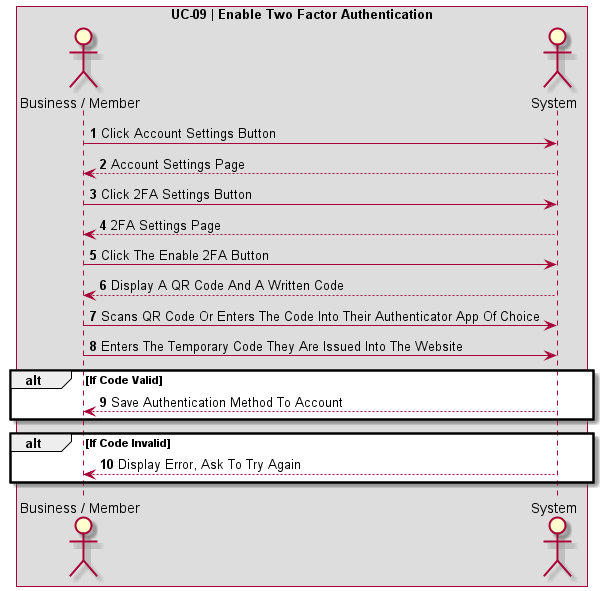

The diagram above was rendered by PlantUML. Its source (embedded in the PNG):
@startuml UC-09 | Enable Two Factor Authentication

' Formatting
Autonumber
skinparam BoxPadding 10
skinparam ParticipantPadding 10
box "UC-09 | Enable Two Factor Authentication"

' Actors
actor User as "Business / Member"
actor System

' Code
User -> System: Click Account Settings Button
System --> User: Account Settings Page
User -> System: Click 2FA Settings Button
System --> User: 2FA Settings Page
User -> System: Click The Enable 2FA Button
System --> User: Display A QR Code And A Written Code 
User -> System: Scans QR Code Or Enters The Code Into Their Authenticator App Of Choice
User -> System: Enters The Temporary Code They Are Issued Into The Website
alt If Code Valid
    System --> User: Save Authentication Method To Account
end
alt If Code Invalid
    System --> User: Display Error, Ask To Try Again
end
@enduml